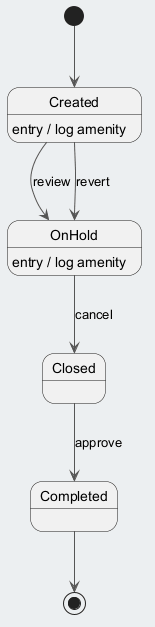

The diagram above was rendered by PlantUML. Its source (embedded in the PNG):
@startuml
skinparam backgroundColor #ECEFF1
skinparam classBackgroundColor #FFFFFF
skinparam classBorderColor #455A64
skinparam ArrowColor #555555
[*] --> Created
Created --> OnHold : review
Created : entry / log amenity
OnHold --> Closed : cancel
OnHold : entry / log amenity
Closed --> Completed : approve
Created --> OnHold : revert
Completed --> [*]
@enduml